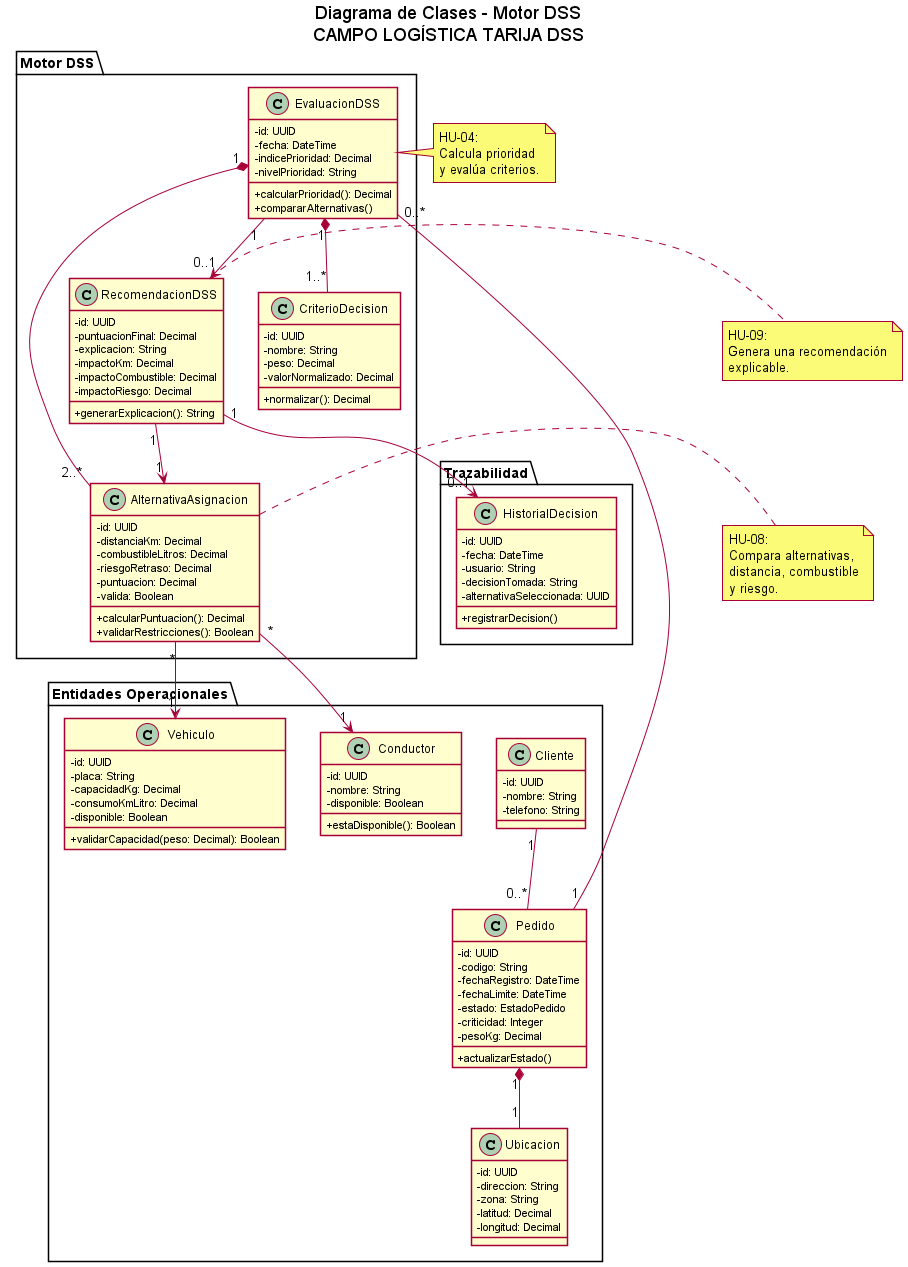

The diagram above was rendered by PlantUML. Its source (embedded in the PNG):
@startuml
title Diagrama de Clases - Motor DSS\nCAMPO LOGÍSTICA TARIJA DSS

skinparam shadowing false
skinparam classAttributeIconSize 0

package "Entidades Operacionales" {

class Pedido {
  -id: UUID
  -codigo: String
  -fechaRegistro: DateTime
  -fechaLimite: DateTime
  -estado: EstadoPedido
  -criticidad: Integer
  -pesoKg: Decimal
  +actualizarEstado()
}

class Cliente {
  -id: UUID
  -nombre: String
  -telefono: String
}

class Ubicacion {
  -id: UUID
  -direccion: String
  -zona: String
  -latitud: Decimal
  -longitud: Decimal
}

class Conductor {
  -id: UUID
  -nombre: String
  -disponible: Boolean
  +estaDisponible(): Boolean
}

class Vehiculo {
  -id: UUID
  -placa: String
  -capacidadKg: Decimal
  -consumoKmLitro: Decimal
  -disponible: Boolean
  +validarCapacidad(peso: Decimal): Boolean
}

}

package "Motor DSS" {

class CriterioDecision {
  -id: UUID
  -nombre: String
  -peso: Decimal
  -valorNormalizado: Decimal
  +normalizar(): Decimal
}

class AlternativaAsignacion {
  -id: UUID
  -distanciaKm: Decimal
  -combustibleLitros: Decimal
  -riesgoRetraso: Decimal
  -puntuacion: Decimal
  -valida: Boolean
  +calcularPuntuacion(): Decimal
  +validarRestricciones(): Boolean
}

class EvaluacionDSS {
  -id: UUID
  -fecha: DateTime
  -indicePrioridad: Decimal
  -nivelPrioridad: String
  +calcularPrioridad(): Decimal
  +compararAlternativas()
}

class RecomendacionDSS {
  -id: UUID
  -puntuacionFinal: Decimal
  -explicacion: String
  -impactoKm: Decimal
  -impactoCombustible: Decimal
  -impactoRiesgo: Decimal
  +generarExplicacion(): String
}

}

package "Trazabilidad" {

class HistorialDecision {
  -id: UUID
  -fecha: DateTime
  -usuario: String
  -decisionTomada: String
  -alternativaSeleccionada: UUID
  +registrarDecision()
}

}

Cliente "1" -- "0..*" Pedido
Pedido "1" *-- "1" Ubicacion

Pedido "1" -- "0..*" EvaluacionDSS

EvaluacionDSS "1" *-- "1..*" CriterioDecision
EvaluacionDSS "1" *-- "2..*" AlternativaAsignacion

AlternativaAsignacion "*" --> "1" Conductor
AlternativaAsignacion "*" --> "1" Vehiculo

EvaluacionDSS "1" --> "0..1" RecomendacionDSS
RecomendacionDSS "1" --> "1" AlternativaAsignacion

RecomendacionDSS "1" --> "0..1" HistorialDecision

note right of EvaluacionDSS
HU-04:
Calcula prioridad
y evalúa criterios.
end note

note right of AlternativaAsignacion
HU-08:
Compara alternativas,
distancia, combustible
y riesgo.
end note

note right of RecomendacionDSS
HU-09:
Genera una recomendación
explicable.
end note

@enduml